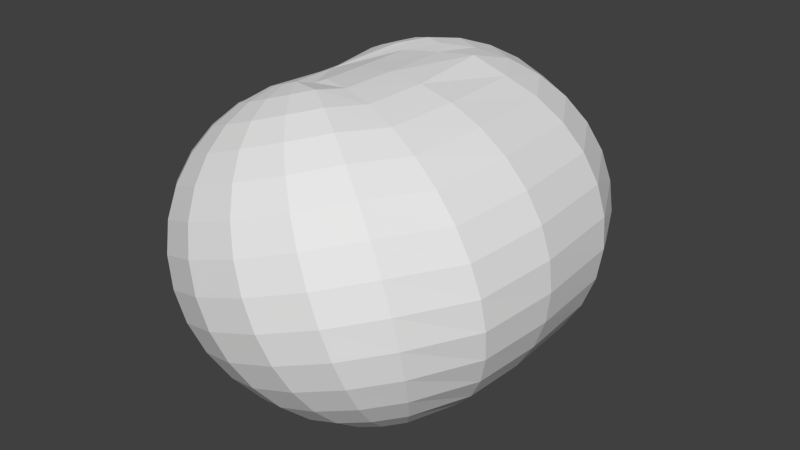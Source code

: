 # Source: ball.blend  (saved by Blender 2.70.0; exported with 4.5.12 LTS)
import bpy
from mathutils import Matrix  # noqa: F401  (used for matrix-valued properties, if any)

bpy.ops.wm.read_factory_settings(use_empty=True)
scene = bpy.context.scene
scene.name = 'Scene'

# ---- collections
col_collection_1 = bpy.data.collections.new('Collection 1'); scene.collection.children.link(col_collection_1)

# ---- world
world_world = bpy.data.worlds.new('World'); scene.world = world_world
world_world.color = (0.05088, 0.05088, 0.05088)
world_world.use_sun_shadow = False
world_world.sun_shadow_jitter_overblur = 0.0
world_world.cycles.sampling_method = 'MANUAL'
world_world.cycles.sample_map_resolution = 256

# ---- meshes
me_sphere = bpy.data.meshes.new('Sphere')
me_sphere.from_pydata([(-0.9767, 3.725e-08, 0.5618), (-1.148, 5.215e-08, 0.2015), (-1.084, 5.215e-08, -0.3764), (-0.2525, 2.235e-08, -0.9754), (-0.02981, 1.49e-08, -0.9949), (0.1929, 0.0, -0.9759), (-0.6489, 0.4071, 0.8418), (-0.8101, 0.4712, 0.7219), (-0.9533, 0.5543, 0.6), (-1.037, 0.5822, 0.4053), (-1.095, 0.6247, 0.2206), (-1.111, 0.6563, 0.02766), (-1.086, 0.6758, -0.1661), (-1.02, 0.6823, -0.3534), (-0.9159, 0.6758, -0.5268), (-0.7778, 0.6563, -0.6798), (-0.6109, 0.6247, -0.8065), (-0.4216, 0.5822, -0.902), (-0.2171, 0.5303, -0.9626), (-0.005454, 0.4712, -0.9861), (0.2053, 0.4071, -0.9715), (-0.6214, 0.4729, 0.8723), (-0.7545, 0.5992, 0.7781), (-0.8599, 0.7203, 0.6546), (-0.9335, 0.8314, 0.5065), (-0.9725, 0.9283, 0.3395), (-0.9754, 1.007, 0.1601), (-0.9421, 1.065, -0.02485), (-0.8738, 1.1, -0.2083), (-0.7733, 1.11, -0.3831), (-0.6443, 1.096, -0.5426), (-0.4918, 1.056, -0.6807), (-0.3516, 1.106, -0.7286), (-0.1673, 1.036, -0.8156), (0.04478, 0.8124, -0.9185), (0.2271, 0.6992, -0.9288), (-0.5757, 0.473, 0.9112), (-0.6652, 0.6438, 0.8554), (-0.7307, 0.8095, 0.7679), (-0.7697, 0.9639, 0.652), (-0.7806, 1.101, 0.5121), (-0.763, 1.215, 0.3537), (-0.7177, 1.303, 0.1828), (-0.6462, 1.36, 0.006038), (-0.5515, 1.385, -0.1699), (-0.4371, 1.376, -0.3381), (-0.3074, 1.334, -0.4922), (-0.1675, 1.26, -0.6263), (-0.02259, 1.158, -0.7352), (0.1216, 1.031, -0.8148), (0.2797, 0.7425, -0.9044), (0.4072, -7.451e-09, -0.9193), (-0.5106, 0.4957, 0.94), (-0.5376, 0.6882, 0.9119), (-0.5454, 0.8741, 0.8498), (-0.5338, 1.046, 0.7563), (-0.5033, 1.198, 0.6347), (-0.4549, 1.323, 0.49), (-0.3905, 1.417, 0.3275), (-0.3127, 1.476, 0.1535), (-0.2244, 1.498, -0.02521), (-0.1289, 1.483, -0.2019), (-0.03009, 1.43, -0.3696), (0.06839, 1.342, -0.522), (0.1627, 1.222, -0.6533), (0.2493, 1.075, -0.7583), (0.3457, 0.7655, -0.8776), (-0.4391, 0.4957, 0.9658), (-0.3973, 0.6882, 0.9626), (-0.3418, 0.8741, 0.9234), (-0.2747, 1.046, 0.8499), (-0.1985, 1.198, 0.7449), (-0.1163, 1.323, 0.6124), (-0.03107, 1.417, 0.4574), (0.0538, 1.476, 0.286), (0.1351, 1.498, 0.1047), (0.2096, 1.483, -0.07945), (0.2746, 1.43, -0.2595), (0.3275, 1.342, -0.4284), (0.3663, 1.222, -0.5797), (0.3895, 1.075, -0.7076), (0.4172, 0.7655, -0.8518), (-0.3698, 0.473, 0.9856), (-0.2614, 0.6438, 1.001), (-0.1445, 0.8095, 0.9798), (-0.02351, 0.9639, 0.9217), (0.09682, 1.101, 0.8293), (0.2119, 1.215, 0.7061), (0.3173, 1.303, 0.557), (0.409, 1.36, 0.3875), (0.4835, 1.385, 0.2043), (0.5378, 1.376, 0.01433), (0.57, 1.334, -0.1751), (0.5787, 1.26, -0.3566), (0.5637, 1.158, -0.5233), (0.5255, 1.031, -0.6688), (0.4855, 0.7425, -0.8299), (-0.306, 0.4729, 0.9863), (-0.1358, 0.5992, 1.002), (0.03833, 0.7203, 0.9793), (0.2097, 0.8314, 0.9198), (0.3718, 0.9283, 0.8255), (0.5183, 1.007, 0.7001), (0.6436, 1.065, 0.5484), (0.7429, 1.1, 0.3762), (0.8124, 1.11, 0.1901), (0.8494, 1.096, -0.002678), (0.8524, 1.056, -0.1948), (0.7916, 1.106, -0.3154), (0.731, 1.036, -0.4909), (0.6635, 0.8124, -0.6949), (0.5425, 0.6992, -0.8148), (-0.262, 0.4071, 0.9817), (-0.05117, 0.4712, 0.9963), (0.1485, 0.5543, 0.9983), (0.3649, 0.5822, 0.9122), (0.5542, 0.6247, 0.8167), (0.7212, 0.6563, 0.69), (0.8593, 0.6758, 0.537), (0.9633, 0.6823, 0.3636), (1.029, 0.6758, 0.1763), (1.054, 0.6563, -0.01746), (1.038, 0.6247, -0.2104), (0.9808, 0.5822, -0.3951), (0.8847, 0.5303, -0.5643), (0.7535, 0.4712, -0.7117), (0.5923, 0.4071, -0.8316), (-0.2496, 2.98e-08, 0.9861), (-0.02682, 3.725e-08, 1.005), (0.1959, 1.49e-08, 0.9856), (0.4099, 5.215e-08, 0.9285), (0.6072, 1.043e-07, 0.8358), (0.78, 1.267e-07, 0.7113), (0.9217, 1.49e-07, 0.5596), (1.027, 1.49e-07, 0.3866), (1.092, 8.941e-08, 0.1989), (1.113, 1.49e-07, 0.003791), (1.091, 8.941e-08, -0.1913), (1.026, 3.725e-08, -0.3788), (0.92, 0.0, -0.5516), (0.7778, -1.49e-08, -0.7029), (0.6047, 1.49e-08, -0.8271), (-0.262, -0.2686, 0.9817), (-0.05117, -0.3328, 0.9963), (0.1605, -0.3919, 0.9728), (0.3649, -0.4437, 0.9122), (0.5542, -0.4863, 0.8167), (0.7212, -0.5179, 0.69), (0.8593, -0.5373, 0.537), (0.9633, -0.5439, 0.3636), (1.029, -0.5373, 0.1763), (1.054, -0.5179, -0.01746), (1.038, -0.4863, -0.2104), (0.9808, -0.4437, -0.3951), (0.8847, -0.3919, -0.5643), (0.7535, -0.3328, -0.7117), (0.5923, -0.2686, -0.8316), (-0.2977, -0.3273, 0.9687), (-0.139, -0.4804, 1.009), (0.03575, -0.6005, 0.9848), (0.2077, -0.7104, 0.9241), (0.3702, -0.8056, 0.8288), (0.5171, -0.8827, 0.7026), (0.6427, -0.9386, 0.5503), (0.7422, -0.9713, 0.3777), (0.8117, -0.9793, 0.1916), (0.8486, -0.9624, -0.001041), (0.8515, -0.9214, -0.1927), (0.8202, -0.8577, -0.3761), (0.756, -0.7737, -0.5441), (0.6613, -0.6728, -0.6902), (0.5565, -0.3273, -0.8445), (-0.3666, -0.3978, 0.9788), (-0.2503, -0.5653, 0.9779), (-0.1258, -0.7239, 0.9403), (0.002015, -0.8674, 0.8675), (0.1284, -0.9903, 0.7623), (0.2484, -1.088, 0.6287), (0.3574, -1.156, 0.4718), (0.4513, -1.193, 0.2977), (0.5264, -1.197, 0.1131), (0.5799, -1.168, -0.07495), (0.6096, -1.106, -0.2592), (0.6145, -1.015, -0.4326), (0.5944, -0.8971, -0.5885), (0.55, -0.7578, -0.7208), (0.483, -0.6022, -0.8246), (-0.4348, -0.4209, 0.9567), (-0.3842, -0.6106, 0.9346), (-0.3202, -0.7895, 0.8775), (-0.2453, -0.9509, 0.7876), (-0.1624, -1.088, 0.6683), (-0.07476, -1.197, 0.5242), (0.01438, -1.272, 0.3609), (0.1015, -1.311, 0.1847), (0.1834, -1.313, 0.002229), (0.2567, -1.277, -0.1794), (0.3188, -1.204, -0.3532), (0.3672, -1.098, -0.5126), (0.4001, -0.9627, -0.6513), (0.4161, -0.803, -0.7641), (0.4148, -0.6252, -0.8466), (-0.5063, -0.4209, 0.9309), (-0.5244, -0.6106, 0.8839), (-0.5238, -0.7895, 0.8039), (-0.5045, -0.9509, 0.6939), (-0.4672, -1.088, 0.5581), (-0.4133, -1.197, 0.4018), (-0.3451, -1.272, 0.231), (-0.265, -1.311, 0.0522), (-0.1761, -1.313, -0.1277), (-0.08186, -1.277, -0.3018), (0.01408, -1.204, -0.4634), (0.1081, -1.098, -0.6063), (0.1965, -0.9627, -0.7249), (0.2759, -0.803, -0.8148), (0.3433, -0.6252, -0.8725), (-0.5724, -0.3978, 0.9044), (-0.6541, -0.5653, 0.8319), (-0.7121, -0.7239, 0.7284), (-0.7442, -0.8674, 0.5978), (-0.749, -0.9903, 0.4451), (-0.7265, -1.088, 0.2763), (-0.6775, -1.156, 0.09768), (-0.6039, -1.193, -0.08373), (-0.5086, -1.197, -0.261), (-0.395, -1.168, -0.4274), (-0.2678, -1.106, -0.5764), (-0.1316, -1.015, -0.7024), (0.008125, -0.8971, -0.8004), (0.1462, -0.7578, -0.8668), (0.2772, -0.6022, -0.899), (-0.4638, -2.012e-07, 0.9295), (-0.6131, -0.3273, 0.8547), (-0.7577, -0.4804, 0.7848), (-0.8625, -0.6005, 0.6601), (-0.9355, -0.7104, 0.5108), (-0.974, -0.8056, 0.3429), (-0.9766, -0.8827, 0.1626), (-0.943, -0.9387, -0.02293), (-0.8746, -0.9713, -0.2067), (-0.774, -0.9793, -0.3816), (-0.6451, -0.9624, -0.541), (-0.4928, -0.9214, -0.6787), (-0.323, -0.8577, -0.7893), (-0.1422, -0.7737, -0.8688), (0.0426, -0.6728, -0.9139), (0.2411, -0.3273, -0.9585), (-0.6489, -0.2686, 0.8418), (-0.8101, -0.3328, 0.7219), (-0.9413, -0.3919, 0.5745), (-1.037, -0.4437, 0.4053), (-1.095, -0.4863, 0.2206), (-1.111, -0.5179, 0.02766), (-1.086, -0.5373, -0.1661), (-1.02, -0.5439, -0.3534), (-0.9159, -0.5373, -0.5268), (-0.7778, -0.5179, -0.6798), (-0.6109, -0.4863, -0.8065), (-0.4216, -0.4437, -0.902), (-0.2171, -0.3919, -0.9626), (-0.005454, -0.3328, -0.9861), (0.2053, -0.2686, -0.9715), (-0.6613, -3.725e-08, 0.8373), (-0.8345, -8.941e-08, 0.7131), (-1.082, -1.416e-07, 0.389), (-1.17, -1.416e-07, 0.006409), (-1.148, -1.639e-07, -0.1887), (-0.9783, -1.639e-07, -0.5494), (-0.8366, -2.086e-07, -0.7011), (-0.6638, -1.788e-07, -0.8256), (-0.4666, -1.565e-07, -0.9183)], [], [(5, 4, 19, 20), (4, 3, 18, 19), (17, 16, 31, 32), (15, 14, 29, 30), (13, 12, 27, 28), (11, 10, 25, 26), (9, 8, 23, 24), (20, 19, 34, 35), (7, 6, 21, 22), (18, 17, 32, 33), (16, 15, 30, 31), (14, 13, 28, 29), (12, 11, 26, 27), (10, 9, 24, 25), (8, 7, 22, 23), (19, 18, 33, 34), (32, 31, 46, 47), (30, 29, 44, 45), (28, 27, 42, 43), (26, 25, 40, 41), (24, 23, 38, 39), (35, 34, 49, 50), (22, 21, 36, 37), (33, 32, 47, 48), (31, 30, 45, 46), (29, 28, 43, 44), (27, 26, 41, 42), (25, 24, 39, 40), (23, 22, 37, 38), (34, 33, 48, 49), (47, 46, 62, 63), (45, 44, 60, 61), (43, 42, 58, 59), (41, 40, 56, 57), (39, 38, 54, 55), (50, 49, 65, 66), (37, 36, 52, 53), (48, 47, 63, 64), (46, 45, 61, 62), (44, 43, 59, 60), (42, 41, 57, 58), (40, 39, 55, 56), (38, 37, 53, 54), (49, 48, 64, 65), (63, 62, 77, 78), (61, 60, 75, 76), (59, 58, 73, 74), (57, 56, 71, 72), (55, 54, 69, 70), (66, 65, 80, 81), (53, 52, 67, 68), (64, 63, 78, 79), (62, 61, 76, 77), (60, 59, 74, 75), (58, 57, 72, 73), (56, 55, 70, 71), (54, 53, 68, 69), (65, 64, 79, 80), (78, 77, 92, 93), (76, 75, 90, 91), (74, 73, 88, 89), (72, 71, 86, 87), (70, 69, 84, 85), (81, 80, 95, 96), (68, 67, 82, 83), (79, 78, 93, 94), (77, 76, 91, 92), (75, 74, 89, 90), (73, 72, 87, 88), (71, 70, 85, 86), (69, 68, 83, 84), (80, 79, 94, 95), (93, 92, 107, 108), (91, 90, 105, 106), (89, 88, 103, 104), (87, 86, 101, 102), (85, 84, 99, 100), (96, 95, 110, 111), (83, 82, 97, 98), (94, 93, 108, 109), (92, 91, 106, 107), (90, 89, 104, 105), (88, 87, 102, 103), (86, 85, 100, 101), (84, 83, 98, 99), (95, 94, 109, 110), (108, 107, 122, 123), (106, 105, 120, 121), (104, 103, 118, 119), (102, 101, 116, 117), (100, 99, 114, 115), (111, 110, 125, 126), (98, 97, 112, 113), (109, 108, 123, 124), (107, 106, 121, 122), (105, 104, 119, 120), (103, 102, 117, 118), (101, 100, 115, 116), (99, 98, 113, 114), (110, 109, 124, 125), (123, 122, 137, 138), (121, 120, 135, 136), (119, 118, 133, 134), (117, 116, 131, 132), (115, 114, 129, 130), (126, 125, 140, 141), (113, 112, 127, 128), (124, 123, 138, 139), (122, 121, 136, 137), (120, 119, 134, 135), (118, 117, 132, 133), (116, 115, 130, 131), (114, 113, 128, 129), (125, 124, 139, 140), (138, 137, 152, 153), (136, 135, 150, 151), (134, 133, 148, 149), (132, 131, 146, 147), (130, 129, 144, 145), (141, 140, 155, 156), (128, 127, 142, 143), (139, 138, 153, 154), (137, 136, 151, 152), (135, 134, 149, 150), (133, 132, 147, 148), (131, 130, 145, 146), (129, 128, 143, 144), (140, 139, 154, 155), (153, 152, 167, 168), (151, 150, 165, 166), (149, 148, 163, 164), (147, 146, 161, 162), (145, 144, 159, 160), (156, 155, 170, 171), (143, 142, 157, 158), (154, 153, 168, 169), (152, 151, 166, 167), (150, 149, 164, 165), (148, 147, 162, 163), (146, 145, 160, 161), (144, 143, 158, 159), (155, 154, 169, 170), (168, 167, 182, 183), (166, 165, 180, 181), (164, 163, 178, 179), (162, 161, 176, 177), (160, 159, 174, 175), (171, 170, 185, 186), (158, 157, 172, 173), (169, 168, 183, 184), (167, 166, 181, 182), (165, 164, 179, 180), (163, 162, 177, 178), (161, 160, 175, 176), (159, 158, 173, 174), (170, 169, 184, 185), (183, 182, 197, 198), (181, 180, 195, 196), (179, 178, 193, 194), (177, 176, 191, 192), (175, 174, 189, 190), (186, 185, 200, 201), (173, 172, 187, 188), (184, 183, 198, 199), (182, 181, 196, 197), (180, 179, 194, 195), (178, 177, 192, 193), (176, 175, 190, 191), (174, 173, 188, 189), (185, 184, 199, 200), (198, 197, 212, 213), (196, 195, 210, 211), (194, 193, 208, 209), (192, 191, 206, 207), (190, 189, 204, 205), (201, 200, 215, 216), (188, 187, 202, 203), (199, 198, 213, 214), (197, 196, 211, 212), (195, 194, 209, 210), (193, 192, 207, 208), (191, 190, 205, 206), (189, 188, 203, 204), (200, 199, 214, 215), (213, 212, 227, 228), (211, 210, 225, 226), (209, 208, 223, 224), (207, 206, 221, 222), (205, 204, 219, 220), (216, 215, 230, 231), (203, 202, 217, 218), (214, 213, 228, 229), (212, 211, 226, 227), (210, 209, 224, 225), (208, 207, 222, 223), (206, 205, 220, 221), (204, 203, 218, 219), (215, 214, 229, 230), (228, 227, 243, 244), (226, 225, 241, 242), (224, 223, 239, 240), (222, 221, 237, 238), (220, 219, 235, 236), (231, 230, 246, 247), (218, 217, 233, 234), (229, 228, 244, 245), (227, 226, 242, 243), (225, 224, 240, 241), (223, 222, 238, 239), (221, 220, 236, 237), (219, 218, 234, 235), (230, 229, 245, 246), (244, 243, 258, 259), (242, 241, 256, 257), (240, 239, 254, 255), (238, 237, 252, 253), (236, 235, 250, 251), (247, 246, 261, 262), (234, 233, 248, 249), (245, 244, 259, 260), (243, 242, 257, 258), (241, 240, 255, 256), (239, 238, 253, 254), (237, 236, 251, 252), (235, 234, 249, 250), (246, 245, 260, 261), (259, 258, 270, 271), (257, 256, 268, 269), (249, 248, 263, 264), (258, 257, 269, 270), (254, 253, 266, 267), (266, 1, 10, 11), (265, 0, 8, 9), (264, 263, 6, 7), (3, 271, 17, 18), (270, 269, 15, 16), (268, 2, 13, 14), (267, 266, 11, 12), (1, 265, 9, 10), (51, 5, 20), (0, 264, 7, 8), (263, 232, 6), (271, 270, 16, 17), (269, 268, 14, 15), (2, 267, 12, 13), (6, 232, 21), (51, 20, 35), (21, 232, 36), (51, 35, 50), (36, 232, 52), (51, 50, 66), (52, 232, 67), (51, 66, 81), (67, 232, 82), (51, 81, 96), (82, 232, 97), (51, 96, 111), (97, 232, 112), (51, 111, 126), (112, 232, 127), (51, 126, 141), (127, 232, 142), (51, 141, 156), (142, 232, 157), (51, 156, 171), (157, 232, 172), (51, 171, 186), (172, 232, 187), (51, 186, 201), (187, 232, 202), (51, 201, 216), (202, 232, 217), (51, 216, 231), (217, 232, 233), (51, 231, 247), (233, 232, 248), (51, 247, 262), (248, 232, 263), (255, 254, 267, 2), (253, 252, 1, 266), (251, 250, 0, 265), (262, 261, 4, 5), (260, 259, 271, 3), (256, 255, 2, 268), (252, 251, 265, 1), (51, 262, 5), (250, 249, 264, 0), (261, 260, 3, 4)])
_uv = me_sphere.uv_layers.new(name='UVMap')
_uv.uv.foreach_set('vector', [0.7882, 0.5565, 0.746, 0.5666, 0.7443, 0.5355, 0.7873, 0.5407, 0.746, 0.5666, 0.7076, 0.5758, 0.705, 0.5306, 0.7443, 0.5355, 0.3413, 0.2084, 0.3795, 0.2134, 0.3772, 0.277, 0.3393, 0.2625, 0.422, 0.2172, 0.4671, 0.2195, 0.4643, 0.2945, 0.4194, 0.2879, 0.513, 0.2203, 0.5581, 0.2195, 0.5553, 0.2945, 0.5102, 0.2968, 0.6005, 0.2172, 0.6387, 0.2134, 0.6363, 0.277, 0.5979, 0.2879, 1.0, 0.1529, 0.9634, 0.157, 0.9504, 0.1137, 0.9834, 0.0978, 0.7873, 0.5407, 0.7443, 0.5355, 0.7532, 0.5056, 0.7919, 0.5255, 0.9223, 0.1617, 0.878, 0.1669, 0.8735, 0.1517, 0.9133, 0.1319, 0.705, 0.5306, 0.6711, 0.5264, 0.6877, 0.4713, 0.7181, 0.4873, 0.3795, 0.2134, 0.422, 0.2172, 0.4194, 0.2879, 0.3772, 0.277, 0.4671, 0.2195, 0.513, 0.2203, 0.5102, 0.2968, 0.4643, 0.2945, 0.5581, 0.2195, 0.6005, 0.2172, 0.5979, 0.2879, 0.5553, 0.2945, 0.6387, 0.2134, 0.6711, 0.2084, 0.6691, 0.2625, 0.6363, 0.277, 0.9634, 0.157, 0.9223, 0.1617, 0.9133, 0.1319, 0.9504, 0.1137, 0.7443, 0.5355, 0.705, 0.5306, 0.7181, 0.4873, 0.7532, 0.5056, 0.3393, 0.2625, 0.3772, 0.277, 0.3728, 0.3289, 0.3356, 0.3066, 0.4194, 0.2879, 0.4643, 0.2945, 0.4591, 0.3557, 0.4145, 0.3455, 0.1694, 0.3592, 0.1236, 0.3557, 0.1287, 0.2945, 0.1746, 0.2968, 0.07896, 0.3455, 0.03723, 0.3289, 0.04162, 0.277, 0.08383, 0.2879, 0.9834, 0.0978, 0.9504, 0.1137, 0.9234, 0.07748, 0.949, 0.05168, 0.7919, 0.5255, 0.7532, 0.5056, 0.7719, 0.4807, 0.8014, 0.5127, 0.9133, 0.1319, 0.8735, 0.1517, 0.864, 0.139, 0.8947, 0.1069, 0.7181, 0.4873, 0.6877, 0.4713, 0.7221, 0.4251, 0.7451, 0.4511, 0.3772, 0.277, 0.4194, 0.2879, 0.4145, 0.3455, 0.3728, 0.3289, 0.4643, 0.2945, 0.5102, 0.2968, 0.5049, 0.3592, 0.4591, 0.3557, 0.1236, 0.3557, 0.07896, 0.3455, 0.08383, 0.2879, 0.1287, 0.2945, 0.03723, 0.3289, 4.192e-08, 0.3066, 0.003729, 0.2625, 0.04162, 0.277, 0.9504, 0.1137, 0.9133, 0.1319, 0.8947, 0.1069, 0.9234, 0.07748, 0.7532, 0.5056, 0.7181, 0.4873, 0.7451, 0.4511, 0.7719, 0.4807, 0.3336, 0.2625, 0.3008, 0.277, 0.3031, 0.2134, 0.3356, 0.2084, 0.2623, 0.2879, 0.2197, 0.2945, 0.2225, 0.2195, 0.2649, 0.2172, 0.1746, 0.2968, 0.1287, 0.2945, 0.1315, 0.2195, 0.1774, 0.2203, 0.08383, 0.2879, 0.04162, 0.277, 0.04395, 0.2134, 0.08642, 0.2172, 0.949, 0.05168, 0.9234, 0.07748, 0.8856, 0.05269, 0.9009, 0.02012, 0.8014, 0.5127, 0.7719, 0.4807, 0.7979, 0.4636, 0.8146, 0.504, 0.8947, 0.1069, 0.864, 0.139, 0.8507, 0.1302, 0.8686, 0.08987, 0.7451, 0.4511, 0.7221, 0.4251, 0.7702, 0.3936, 0.7829, 0.4263, 0.3008, 0.277, 0.2623, 0.2879, 0.2649, 0.2172, 0.3031, 0.2134, 0.2197, 0.2945, 0.1746, 0.2968, 0.1774, 0.2203, 0.2225, 0.2195, 0.1287, 0.2945, 0.08383, 0.2879, 0.08642, 0.2172, 0.1315, 0.2195, 0.04162, 0.277, 0.003729, 0.2625, 0.005713, 0.2084, 0.04395, 0.2134, 0.9234, 0.07748, 0.8947, 0.1069, 0.8686, 0.08987, 0.8856, 0.05269, 0.7719, 0.4807, 0.7451, 0.4511, 0.7829, 0.4263, 0.7979, 0.4636, 0.3356, 0.2084, 0.3031, 0.2134, 0.3031, 0.1457, 0.3356, 0.1508, 0.2649, 0.2172, 0.2225, 0.2195, 0.2225, 0.1397, 0.2649, 0.142, 0.1774, 0.2203, 0.1315, 0.2195, 0.1315, 0.1397, 0.1774, 0.1389, 0.08642, 0.2172, 0.04395, 0.2134, 0.04395, 0.1457, 0.08642, 0.142, 0.9009, 0.02012, 0.8856, 0.05269, 0.8416, 0.04233, 0.8449, 0.006933, 0.8146, 0.504, 0.7979, 0.4636, 0.8282, 0.4565, 0.8301, 0.5004, 0.8686, 0.08987, 0.8507, 0.1302, 0.8352, 0.1266, 0.8383, 0.08273, 0.7829, 0.4263, 0.7702, 0.3936, 0.8262, 0.3804, 0.8269, 0.4159, 0.3031, 0.2134, 0.2649, 0.2172, 0.2649, 0.142, 0.3031, 0.1457, 0.2225, 0.2195, 0.1774, 0.2203, 0.1774, 0.1389, 0.2225, 0.1397, 0.1315, 0.2195, 0.08642, 0.2172, 0.08642, 0.142, 0.1315, 0.1397, 0.04395, 0.2134, 0.005713, 0.2084, 0.005713, 0.1508, 0.04395, 0.1457, 0.8856, 0.05269, 0.8686, 0.08987, 0.8383, 0.08273, 0.8416, 0.04233, 0.7979, 0.4636, 0.7829, 0.4263, 0.8269, 0.4159, 0.8282, 0.4565, 0.3356, 0.1508, 0.3031, 0.1457, 0.3008, 0.08212, 0.3336, 0.0967, 0.2649, 0.142, 0.2225, 0.1397, 0.2197, 0.06462, 0.2623, 0.07129, 0.1774, 0.1389, 0.1315, 0.1397, 0.1287, 0.06462, 0.1746, 0.06237, 0.08642, 0.142, 0.04395, 0.1457, 0.04162, 0.08212, 0.08383, 0.07129, 0.8449, 0.006933, 0.8416, 0.04233, 0.7967, 0.04765, 0.7878, 0.01371, 0.8301, 0.5004, 0.8282, 0.4565, 0.8591, 0.4601, 0.8458, 0.5023, 0.8383, 0.08273, 0.8352, 0.1266, 0.8195, 0.1285, 0.8074, 0.0864, 0.8269, 0.4159, 0.8262, 0.3804, 0.8833, 0.3872, 0.8717, 0.4213, 0.3031, 0.1457, 0.2649, 0.142, 0.2623, 0.07129, 0.3008, 0.08212, 0.2225, 0.1397, 0.1774, 0.1389, 0.1746, 0.06237, 0.2197, 0.06462, 0.1315, 0.1397, 0.08642, 0.142, 0.08383, 0.07129, 0.1287, 0.06462, 0.04395, 0.1457, 0.005713, 0.1508, 0.003729, 0.0967, 0.04162, 0.08212, 0.8416, 0.04233, 0.8383, 0.08273, 0.8074, 0.0864, 0.7967, 0.04765, 0.8282, 0.4565, 0.8269, 0.4159, 0.8717, 0.4213, 0.8591, 0.4601, 0.8833, 0.3872, 0.8933, 0.3592, 0.9537, 0.3896, 0.9346, 0.4131, 0.2623, 0.07129, 0.2197, 0.06462, 0.2146, 0.003451, 0.2575, 0.01367, 0.1746, 0.06237, 0.1287, 0.06462, 0.1236, 0.003451, 0.1694, 0.0, 0.08383, 0.07129, 0.04162, 0.08212, 0.03723, 0.03026, 0.07896, 0.01367, 0.7878, 0.01371, 0.7967, 0.04765, 0.7564, 0.06801, 0.7365, 0.03963, 0.8458, 0.5023, 0.8591, 0.4601, 0.8869, 0.4741, 0.86, 0.5094, 0.8074, 0.0864, 0.8195, 0.1285, 0.8053, 0.1356, 0.7796, 0.1004, 0.8717, 0.4213, 0.8833, 0.3872, 0.9346, 0.4131, 0.9121, 0.4416, 0.3008, 0.08212, 0.2623, 0.07129, 0.2575, 0.01367, 0.2964, 0.03026, 0.2197, 0.06462, 0.1746, 0.06237, 0.1694, 0.0, 0.2146, 0.003451, 0.1287, 0.06462, 0.08383, 0.07129, 0.07896, 0.01367, 0.1236, 0.003451, 0.04162, 0.08212, 0.003729, 0.0967, 0.0, 0.0526, 0.03723, 0.03026, 0.7967, 0.04765, 0.8074, 0.0864, 0.7796, 0.1004, 0.7564, 0.06801, 0.8591, 0.4601, 0.8717, 0.4213, 0.9121, 0.4416, 0.8869, 0.4741, 0.9346, 0.4131, 0.9537, 0.3896, 1.0, 0.439, 0.974, 0.455, 0.4136, 0.3728, 0.4565, 0.3626, 0.4514, 0.4238, 0.4088, 0.4305, 0.5017, 0.3592, 0.5475, 0.3626, 0.5424, 0.4238, 0.4965, 0.4215, 0.5921, 0.3728, 0.6339, 0.3894, 0.6295, 0.4413, 0.5873, 0.4305, 0.7365, 0.03963, 0.7564, 0.06801, 0.7254, 0.101, 0.6971, 0.08156, 0.86, 0.5094, 0.8869, 0.4741, 0.9082, 0.4968, 0.8709, 0.521, 0.7796, 0.1004, 0.8053, 0.1356, 0.7945, 0.1472, 0.7583, 0.1231, 0.9121, 0.4416, 0.9346, 0.4131, 0.974, 0.455, 0.943, 0.4746, 0.3747, 0.3894, 0.4136, 0.3728, 0.4088, 0.4305, 0.3703, 0.4413, 0.4565, 0.3626, 0.5017, 0.3592, 0.4965, 0.4215, 0.4514, 0.4238, 0.5475, 0.3626, 0.5921, 0.3728, 0.5873, 0.4305, 0.5424, 0.4238, 0.6339, 0.3894, 0.6711, 0.4118, 0.6674, 0.4559, 0.6295, 0.4413, 0.7564, 0.06801, 0.7796, 0.1004, 0.7583, 0.1231, 0.7254, 0.101, 0.8869, 0.4741, 0.9121, 0.4416, 0.943, 0.4746, 0.9082, 0.4968, 0.3375, 0.4559, 0.3703, 0.4413, 0.368, 0.5049, 0.3356, 0.51, 0.4088, 0.4305, 0.4514, 0.4238, 0.4486, 0.4988, 0.4062, 0.5011, 0.4965, 0.4215, 0.5424, 0.4238, 0.5396, 0.4988, 0.4937, 0.498, 0.5873, 0.4305, 0.6295, 0.4413, 0.6272, 0.5049, 0.5847, 0.5011, 0.6971, 0.08156, 0.7254, 0.101, 0.7076, 0.1425, 0.6744, 0.1345, 0.8709, 0.521, 0.9082, 0.4968, 0.9205, 0.5255, 0.8771, 0.5356, 0.7583, 0.1231, 0.7945, 0.1472, 0.7882, 0.1618, 0.746, 0.1518, 0.943, 0.4746, 0.974, 0.455, 0.9967, 0.5079, 0.9609, 0.5161, 0.3703, 0.4413, 0.4088, 0.4305, 0.4062, 0.5011, 0.368, 0.5049, 0.4514, 0.4238, 0.4965, 0.4215, 0.4937, 0.498, 0.4486, 0.4988, 0.5424, 0.4238, 0.5873, 0.4305, 0.5847, 0.5011, 0.5396, 0.4988, 0.6295, 0.4413, 0.6674, 0.4559, 0.6654, 0.51, 0.6272, 0.5049, 0.7254, 0.101, 0.7583, 0.1231, 0.746, 0.1518, 0.7076, 0.1425, 0.9082, 0.4968, 0.943, 0.4746, 0.9609, 0.5161, 0.9205, 0.5255, 0.3356, 0.51, 0.368, 0.5049, 0.368, 0.5726, 0.3356, 0.5675, 0.4062, 0.5011, 0.4486, 0.4988, 0.4486, 0.5787, 0.4062, 0.5764, 0.4937, 0.498, 0.5396, 0.4988, 0.5396, 0.5787, 0.4937, 0.5794, 0.5847, 0.5011, 0.6272, 0.5049, 0.6272, 0.5726, 0.5847, 0.5764, 0.6744, 0.1345, 0.7076, 0.1425, 0.705, 0.1877, 0.6711, 0.1919, 0.8771, 0.5356, 0.9205, 0.5255, 0.9223, 0.5566, 0.878, 0.5514, 0.746, 0.1518, 0.7882, 0.1618, 0.7873, 0.1776, 0.7443, 0.1829, 0.9609, 0.5161, 0.9967, 0.5079, 1.0, 0.5654, 0.9634, 0.5613, 0.368, 0.5049, 0.4062, 0.5011, 0.4062, 0.5764, 0.368, 0.5726, 0.4486, 0.4988, 0.4937, 0.498, 0.4937, 0.5794, 0.4486, 0.5787, 0.5396, 0.4988, 0.5847, 0.5011, 0.5847, 0.5764, 0.5396, 0.5787, 0.6272, 0.5049, 0.6654, 0.51, 0.6654, 0.5675, 0.6272, 0.5726, 0.7076, 0.1425, 0.746, 0.1518, 0.7443, 0.1829, 0.705, 0.1877, 0.9205, 0.5255, 0.9609, 0.5161, 0.9634, 0.5613, 0.9223, 0.5566, 0.3356, 0.5675, 0.368, 0.5726, 0.3703, 0.6362, 0.3375, 0.6216, 0.4062, 0.5764, 0.4486, 0.5787, 0.4514, 0.6537, 0.4088, 0.647, 0.4937, 0.5794, 0.5396, 0.5787, 0.5424, 0.6537, 0.4965, 0.656, 0.5847, 0.5764, 0.6272, 0.5726, 0.6295, 0.6362, 0.5873, 0.647, 0.6711, 0.1919, 0.705, 0.1877, 0.7181, 0.231, 0.6877, 0.2471, 0.878, 0.5514, 0.9223, 0.5566, 0.9133, 0.5864, 0.8735, 0.5666, 0.7443, 0.1829, 0.7873, 0.1776, 0.7919, 0.1929, 0.7532, 0.2127, 0.9634, 0.5613, 1.0, 0.5654, 0.9834, 0.6205, 0.9504, 0.6046, 0.368, 0.5726, 0.4062, 0.5764, 0.4088, 0.647, 0.3703, 0.6362, 0.4486, 0.5787, 0.4937, 0.5794, 0.4965, 0.656, 0.4514, 0.6537, 0.5396, 0.5787, 0.5847, 0.5764, 0.5873, 0.647, 0.5424, 0.6537, 0.6272, 0.5726, 0.6654, 0.5675, 0.6674, 0.6216, 0.6295, 0.6362, 0.705, 0.1877, 0.7443, 0.1829, 0.7532, 0.2127, 0.7181, 0.231, 0.9223, 0.5566, 0.9634, 0.5613, 0.9504, 0.6046, 0.9133, 0.5864, 0.3356, 0.6657, 0.2983, 0.6881, 0.2939, 0.6362, 0.3318, 0.6216, 0.2566, 0.7047, 0.212, 0.7149, 0.2068, 0.6537, 0.2517, 0.647, 0.4965, 0.656, 0.5424, 0.6537, 0.5475, 0.7149, 0.5017, 0.7183, 0.5873, 0.647, 0.6295, 0.6362, 0.6339, 0.6881, 0.5921, 0.7047, 0.6877, 0.2471, 0.7181, 0.231, 0.7451, 0.2672, 0.7221, 0.2932, 0.8735, 0.5666, 0.9133, 0.5864, 0.8947, 0.6114, 0.864, 0.5794, 0.7532, 0.2127, 0.7919, 0.1929, 0.8014, 0.2056, 0.7719, 0.2377, 0.9504, 0.6046, 0.9834, 0.6205, 0.949, 0.6666, 0.9234, 0.6408, 0.2983, 0.6881, 0.2566, 0.7047, 0.2517, 0.647, 0.2939, 0.6362, 0.212, 0.7149, 0.1662, 0.7183, 0.1609, 0.656, 0.2068, 0.6537, 0.5424, 0.6537, 0.5873, 0.647, 0.5921, 0.7047, 0.5475, 0.7149, 0.6295, 0.6362, 0.6674, 0.6216, 0.6711, 0.6657, 0.6339, 0.6881, 0.7181, 0.231, 0.7532, 0.2127, 0.7719, 0.2377, 0.7451, 0.2672, 0.9133, 0.5864, 0.9504, 0.6046, 0.9234, 0.6408, 0.8947, 0.6114, 0.3318, 0.6216, 0.2939, 0.6362, 0.2916, 0.5726, 0.3298, 0.5675, 0.2517, 0.647, 0.2068, 0.6537, 0.2041, 0.5787, 0.2491, 0.5764, 0.1609, 0.656, 0.1158, 0.6537, 0.1131, 0.5787, 0.1581, 0.5794, 0.07322, 0.647, 0.03478, 0.6362, 0.03245, 0.5726, 0.07062, 0.5764, 0.7221, 0.2932, 0.7451, 0.2672, 0.7829, 0.292, 0.7702, 0.3247, 0.864, 0.5794, 0.8947, 0.6114, 0.8686, 0.6285, 0.8507, 0.5881, 0.7719, 0.2377, 0.8014, 0.2056, 0.8146, 0.2143, 0.7979, 0.2547, 0.9234, 0.6408, 0.949, 0.6666, 0.9009, 0.6982, 0.8856, 0.6656, 0.2939, 0.6362, 0.2517, 0.647, 0.2491, 0.5764, 0.2916, 0.5726, 0.2068, 0.6537, 0.1609, 0.656, 0.1581, 0.5794, 0.2041, 0.5787, 0.1158, 0.6537, 0.07322, 0.647, 0.07062, 0.5764, 0.1131, 0.5787, 0.03478, 0.6362, 0.001984, 0.6216, 0.0, 0.5675, 0.03245, 0.5726, 0.7451, 0.2672, 0.7719, 0.2377, 0.7979, 0.2547, 0.7829, 0.292, 0.8947, 0.6114, 0.9234, 0.6408, 0.8856, 0.6656, 0.8686, 0.6285, 0.3298, 0.5675, 0.2916, 0.5726, 0.2916, 0.5049, 0.3298, 0.51, 0.2491, 0.5764, 0.2041, 0.5787, 0.2041, 0.4988, 0.2491, 0.5011, 0.1581, 0.5794, 0.1131, 0.5787, 0.1131, 0.4988, 0.1581, 0.498, 0.07062, 0.5764, 0.03245, 0.5726, 0.03245, 0.5049, 0.07062, 0.5011, 0.7702, 0.3247, 0.7829, 0.292, 0.8269, 0.3024, 0.8262, 0.3379, 0.8507, 0.5881, 0.8686, 0.6285, 0.8383, 0.6356, 0.8352, 0.5917, 0.7979, 0.2547, 0.8146, 0.2143, 0.8301, 0.2179, 0.8282, 0.2619, 0.8856, 0.6656, 0.9009, 0.6982, 0.8449, 0.7114, 0.8416, 0.676, 0.2916, 0.5726, 0.2491, 0.5764, 0.2491, 0.5011, 0.2916, 0.5049, 0.2041, 0.5787, 0.1581, 0.5794, 0.1581, 0.498, 0.2041, 0.4988, 0.1131, 0.5787, 0.07062, 0.5764, 0.07062, 0.5011, 0.1131, 0.4988, 0.03245, 0.5726, 0.0, 0.5675, 1.397e-08, 0.51, 0.03245, 0.5049, 0.7829, 0.292, 0.7979, 0.2547, 0.8282, 0.2619, 0.8269, 0.3024, 0.8686, 0.6285, 0.8856, 0.6656, 0.8416, 0.676, 0.8383, 0.6356, 0.3298, 0.51, 0.2916, 0.5049, 0.2939, 0.4413, 0.3318, 0.4559, 0.2491, 0.5011, 0.2041, 0.4988, 0.2068, 0.4238, 0.2517, 0.4305, 0.1581, 0.498, 0.1131, 0.4988, 0.1158, 0.4238, 0.1609, 0.4215, 0.07062, 0.5011, 0.03245, 0.5049, 0.03478, 0.4413, 0.07322, 0.4305, 0.8262, 0.3379, 0.8269, 0.3024, 0.8717, 0.2971, 0.8833, 0.3312, 0.8352, 0.5917, 0.8383, 0.6356, 0.8074, 0.6319, 0.8195, 0.5898, 0.8282, 0.2619, 0.8301, 0.2179, 0.8458, 0.2161, 0.8591, 0.2582, 0.8416, 0.676, 0.8449, 0.7114, 0.7878, 0.7046, 0.7967, 0.6707, 0.2916, 0.5049, 0.2491, 0.5011, 0.2517, 0.4305, 0.2939, 0.4413, 0.2041, 0.4988, 0.1581, 0.498, 0.1609, 0.4215, 0.2068, 0.4238, 0.1131, 0.4988, 0.07062, 0.5011, 0.07322, 0.4305, 0.1158, 0.4238, 0.03245, 0.5049, 1.397e-08, 0.51, 0.001984, 0.4559, 0.03478, 0.4413, 0.8269, 0.3024, 0.8282, 0.2619, 0.8591, 0.2582, 0.8717, 0.2971, 0.8383, 0.6356, 0.8416, 0.676, 0.7967, 0.6707, 0.8074, 0.6319, 0.3318, 0.4559, 0.2939, 0.4413, 0.2983, 0.3894, 0.3356, 0.4118, 0.2517, 0.4305, 0.2068, 0.4238, 0.212, 0.3626, 0.2566, 0.3728, 0.1609, 0.4215, 0.1158, 0.4238, 0.121, 0.3626, 0.1662, 0.3592, 0.07322, 0.4305, 0.03478, 0.4413, 0.03917, 0.3894, 0.07809, 0.3728, 0.8833, 0.3312, 0.8717, 0.2971, 0.9121, 0.2767, 0.9346, 0.3052, 0.8195, 0.5898, 0.8074, 0.6319, 0.7796, 0.6179, 0.8053, 0.5827, 0.8591, 0.2582, 0.8458, 0.2161, 0.86, 0.2089, 0.8869, 0.2442, 0.7967, 0.6707, 0.7878, 0.7046, 0.7365, 0.6787, 0.7564, 0.6503, 0.2939, 0.4413, 0.2517, 0.4305, 0.2566, 0.3728, 0.2983, 0.3894, 0.2068, 0.4238, 0.1609, 0.4215, 0.1662, 0.3592, 0.212, 0.3626, 0.1158, 0.4238, 0.07322, 0.4305, 0.07809, 0.3728, 0.121, 0.3626, 0.8933, 0.3592, 0.8833, 0.3312, 0.9346, 0.3052, 0.9537, 0.3287, 0.8717, 0.2971, 0.8591, 0.2582, 0.8869, 0.2442, 0.9121, 0.2767, 0.8074, 0.6319, 0.7967, 0.6707, 0.7564, 0.6503, 0.7796, 0.6179, 0.3356, 0.0526, 0.3728, 0.03026, 0.3772, 0.08212, 0.3393, 0.0967, 0.4145, 0.01367, 0.4591, 0.003451, 0.4643, 0.06462, 0.4194, 0.07129, 0.5049, 0.0, 0.5501, 0.003451, 0.5553, 0.06462, 0.5102, 0.06237, 0.593, 0.01367, 0.6319, 0.03026, 0.6363, 0.08212, 0.5979, 0.07129, 0.9346, 0.3052, 0.9121, 0.2767, 0.943, 0.2437, 0.974, 0.2633, 0.8053, 0.5827, 0.7796, 0.6179, 0.7583, 0.5952, 0.7945, 0.5711, 0.8869, 0.2442, 0.86, 0.2089, 0.8709, 0.1973, 0.9082, 0.2215, 0.7564, 0.6503, 0.7365, 0.6787, 0.6971, 0.6368, 0.7254, 0.6174, 0.3728, 0.03026, 0.4145, 0.01367, 0.4194, 0.07129, 0.3772, 0.08212, 0.4591, 0.003451, 0.5049, 0.0, 0.5102, 0.06237, 0.4643, 0.06462, 0.5501, 0.003451, 0.593, 0.01367, 0.5979, 0.07129, 0.5553, 0.06462, 0.9537, 0.3287, 0.9346, 0.3052, 0.974, 0.2633, 1.0, 0.2794, 0.9121, 0.2767, 0.8869, 0.2442, 0.9082, 0.2215, 0.943, 0.2437, 0.7796, 0.6179, 0.7564, 0.6503, 0.7254, 0.6174, 0.7583, 0.5952, 0.3393, 0.0967, 0.3772, 0.08212, 0.3795, 0.1457, 0.3413, 0.1508, 0.4194, 0.07129, 0.4643, 0.06462, 0.4671, 0.1397, 0.422, 0.142, 0.9082, 0.2215, 0.8709, 0.1973, 0.8771, 0.1827, 0.9205, 0.1928, 0.3772, 0.08212, 0.4194, 0.07129, 0.422, 0.142, 0.3795, 0.1457, 0.5553, 0.06462, 0.5979, 0.07129, 0.6005, 0.142, 0.5581, 0.1397, 0.6005, 0.142, 0.6387, 0.1457, 0.6387, 0.2134, 0.6005, 0.2172, 0.9967, 0.2104, 0.9609, 0.2022, 0.9634, 0.157, 1.0, 0.1529, 0.9205, 0.1928, 0.8771, 0.1827, 0.878, 0.1669, 0.9223, 0.1617, 0.7076, 0.5758, 0.6744, 0.5839, 0.6711, 0.5264, 0.705, 0.5306, 0.3795, 0.1457, 0.422, 0.142, 0.422, 0.2172, 0.3795, 0.2134, 0.4671, 0.1397, 0.513, 0.1389, 0.513, 0.2203, 0.4671, 0.2195, 0.5581, 0.1397, 0.6005, 0.142, 0.6005, 0.2172, 0.5581, 0.2195, 0.6387, 0.1457, 0.6711, 0.1508, 0.6711, 0.2084, 0.6387, 0.2134, 0.8325, 0.5461, 0.7882, 0.5565, 0.7873, 0.5407, 0.9609, 0.2022, 0.9205, 0.1928, 0.9223, 0.1617, 0.9634, 0.157, 0.8771, 0.1827, 0.8325, 0.1723, 0.878, 0.1669, 0.3413, 0.1508, 0.3795, 0.1457, 0.3795, 0.2134, 0.3413, 0.2084, 0.422, 0.142, 0.4671, 0.1397, 0.4671, 0.2195, 0.422, 0.2172, 0.513, 0.1389, 0.5581, 0.1397, 0.5581, 0.2195, 0.513, 0.2203, 0.878, 0.1669, 0.8325, 0.1723, 0.8735, 0.1517, 0.8325, 0.5461, 0.7873, 0.5407, 0.7919, 0.5255, 0.8735, 0.1517, 0.8325, 0.1723, 0.864, 0.139, 0.8325, 0.5461, 0.7919, 0.5255, 0.8014, 0.5127, 0.864, 0.139, 0.8325, 0.1723, 0.8507, 0.1302, 0.8325, 0.5461, 0.8014, 0.5127, 0.8146, 0.504, 0.8507, 0.1302, 0.8325, 0.1723, 0.8352, 0.1266, 0.8325, 0.5461, 0.8146, 0.504, 0.8301, 0.5004, 0.8352, 0.1266, 0.8325, 0.1723, 0.8195, 0.1285, 0.8325, 0.5461, 0.8301, 0.5004, 0.8458, 0.5023, 0.8195, 0.1285, 0.8325, 0.1723, 0.8053, 0.1356, 0.8325, 0.5461, 0.8458, 0.5023, 0.86, 0.5094, 0.8053, 0.1356, 0.8325, 0.1723, 0.7945, 0.1472, 0.8325, 0.5461, 0.86, 0.5094, 0.8709, 0.521, 0.7945, 0.1472, 0.8325, 0.1723, 0.7882, 0.1618, 0.8325, 0.5461, 0.8709, 0.521, 0.8771, 0.5356, 0.7882, 0.1618, 0.8325, 0.1723, 0.7873, 0.1776, 0.8325, 0.5461, 0.8771, 0.5356, 0.878, 0.5514, 0.7873, 0.1776, 0.8325, 0.1723, 0.7919, 0.1929, 0.8325, 0.5461, 0.878, 0.5514, 0.8735, 0.5666, 0.7919, 0.1929, 0.8325, 0.1723, 0.8014, 0.2056, 0.8325, 0.5461, 0.8735, 0.5666, 0.864, 0.5794, 0.8014, 0.2056, 0.8325, 0.1723, 0.8146, 0.2143, 0.8325, 0.5461, 0.864, 0.5794, 0.8507, 0.5881, 0.8146, 0.2143, 0.8325, 0.1723, 0.8301, 0.2179, 0.8325, 0.5461, 0.8507, 0.5881, 0.8352, 0.5917, 0.8301, 0.2179, 0.8325, 0.1723, 0.8458, 0.2161, 0.8325, 0.5461, 0.8352, 0.5917, 0.8195, 0.5898, 0.8458, 0.2161, 0.8325, 0.1723, 0.86, 0.2089, 0.8325, 0.5461, 0.8195, 0.5898, 0.8053, 0.5827, 0.86, 0.2089, 0.8325, 0.1723, 0.8709, 0.1973, 0.8325, 0.5461, 0.8053, 0.5827, 0.7945, 0.5711, 0.8709, 0.1973, 0.8325, 0.1723, 0.8771, 0.1827, 0.5102, 0.06237, 0.5553, 0.06462, 0.5581, 0.1397, 0.513, 0.1389, 0.5979, 0.07129, 0.6363, 0.08212, 0.6387, 0.1457, 0.6005, 0.142, 0.974, 0.2633, 0.943, 0.2437, 0.9609, 0.2022, 0.9967, 0.2104, 0.7945, 0.5711, 0.7583, 0.5952, 0.746, 0.5666, 0.7882, 0.5565, 0.7254, 0.6174, 0.6971, 0.6368, 0.6744, 0.5839, 0.7076, 0.5758, 0.4643, 0.06462, 0.5102, 0.06237, 0.513, 0.1389, 0.4671, 0.1397, 0.6363, 0.08212, 0.6691, 0.0967, 0.6711, 0.1508, 0.6387, 0.1457, 0.8325, 0.5461, 0.7945, 0.5711, 0.7882, 0.5565, 0.943, 0.2437, 0.9082, 0.2215, 0.9205, 0.1928, 0.9609, 0.2022, 0.7583, 0.5952, 0.7254, 0.6174, 0.7076, 0.5758, 0.746, 0.5666])
me_sphere.use_remesh_preserve_volume = False
me_sphere.use_remesh_preserve_attributes = False
me_sphere.use_mirror_vertex_groups = False
me_sphere.update()

# ---- objects
ob_sphere = bpy.data.objects.new('Sphere', me_sphere)

# ---- transforms, parenting, visibility, modifiers, constraints
ob_sphere.location = (0.0, 0.0, 0.0)
ob_sphere.lineart.crease_threshold = 0.0

# ---- collection membership
col_collection_1.objects.link(ob_sphere)

# ---- scene / render settings (as saved in the file)
scene.frame_start = 1; scene.frame_end = 250; scene.frame_set(1)
scene.render.engine = 'BLENDER_EEVEE_NEXT'
scene.render.resolution_percentage = 50
scene.render.dither_intensity = 0.0
scene.cycles.use_denoising = False
scene.cycles.samples = 10
scene.cycles.sampling_pattern = 'TABULATED_SOBOL'
scene.cycles.light_sampling_threshold = 0.0
scene.cycles.use_adaptive_sampling = False
scene.cycles.use_light_tree = False
scene.cycles.blur_glossy = 0.0
scene.cycles.volume_bounces = 1
scene.cycles.pixel_filter_type = 'GAUSSIAN'
scene.cycles.sample_clamp_indirect = 0.0
scene.view_settings.view_transform = 'Standard'
bpy.context.view_layer.update()

# ---- added for rendering (the .blend has no active camera and no usable light): camera, sun
cam_auto = bpy.data.cameras.new('AutoCamera')
cam_auto.lens = 50.0
cam_auto.sensor_width = 36.0
cam_auto.clip_end = 1000.0
ob_auto_camera = bpy.data.objects.new('AutoCamera', cam_auto)
scene.collection.objects.link(ob_auto_camera)
ob_auto_camera.location = (3.80106, -4.50248, 3.0703)
ob_auto_camera.rotation_euler = (1.09748, -7.21219e-08, 0.694738)
scene.camera = ob_auto_camera
light_auto_sun = bpy.data.lights.new('AutoSun', 'SUN')
light_auto_sun.energy = 3.0
light_auto_sun.angle = 0.0523599
ob_auto_sun = bpy.data.objects.new('AutoSun', light_auto_sun)
scene.collection.objects.link(ob_auto_sun)
ob_auto_sun.rotation_euler = (0.872665, 0.174533, 0.523599)
bpy.context.view_layer.update()
